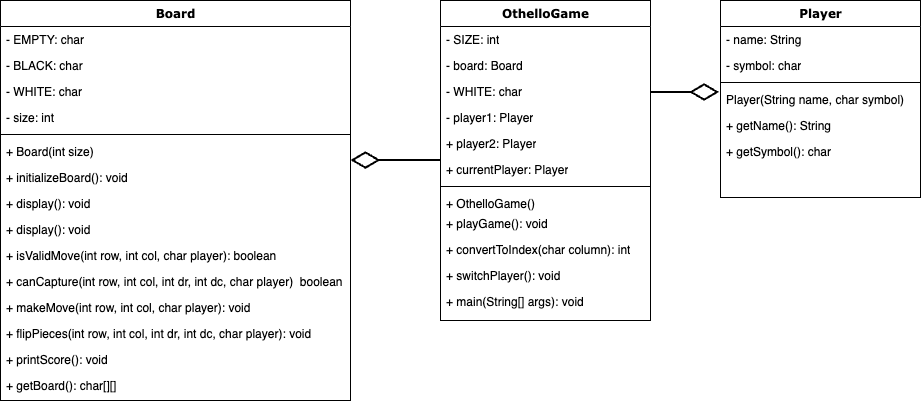

The diagram above was exported from draw.io. Its source (the exported page's mxGraphModel, read from the mxfile embedded in the PNG):
<mxGraphModel dx="1140" dy="626" grid="1" gridSize="10" guides="1" tooltips="1" connect="1" arrows="1" fold="1" page="1" pageScale="1" pageWidth="1100" pageHeight="850" background="none" math="0" shadow="0">
  <root>
    <mxCell id="0" />
    <mxCell id="1" parent="0" />
    <mxCell id="78961159f06e98e8-124" style="edgeStyle=orthogonalEdgeStyle;html=1;labelBackgroundColor=none;startFill=0;startSize=8;endArrow=diamondThin;endFill=0;endSize=24;fontFamily=Verdana;fontSize=12;entryX=-0.007;entryY=0.211;entryDx=0;entryDy=0;entryPerimeter=0;strokeWidth=2;" parent="1" target="78961159f06e98e8-52" edge="1">
      <mxGeometry relative="1" as="geometry">
        <Array as="points">
          <mxPoint x="620" y="130" />
          <mxPoint x="690" y="131" />
        </Array>
        <mxPoint x="760" y="131" as="targetPoint" />
        <mxPoint x="600" y="130.00000000000006" as="sourcePoint" />
      </mxGeometry>
    </mxCell>
    <mxCell id="78961159f06e98e8-17" value="OthelloGame" style="swimlane;html=1;fontStyle=1;align=center;verticalAlign=top;childLayout=stackLayout;horizontal=1;startSize=26;horizontalStack=0;resizeParent=1;resizeLast=0;collapsible=1;marginBottom=0;swimlaneFillColor=#ffffff;rounded=0;shadow=0;comic=0;labelBackgroundColor=none;strokeWidth=1;fillColor=none;fontFamily=Verdana;fontSize=12" parent="1" vertex="1">
      <mxGeometry x="480" y="40" width="210" height="320" as="geometry" />
    </mxCell>
    <mxCell id="78961159f06e98e8-21" value="- SIZE: int" style="text;html=1;strokeColor=none;fillColor=none;align=left;verticalAlign=top;spacingLeft=4;spacingRight=4;whiteSpace=wrap;overflow=hidden;rotatable=0;points=[[0,0.5],[1,0.5]];portConstraint=eastwest;" parent="78961159f06e98e8-17" vertex="1">
      <mxGeometry y="26" width="210" height="26" as="geometry" />
    </mxCell>
    <mxCell id="78961159f06e98e8-23" value="- board: Board" style="text;html=1;strokeColor=none;fillColor=none;align=left;verticalAlign=top;spacingLeft=4;spacingRight=4;whiteSpace=wrap;overflow=hidden;rotatable=0;points=[[0,0.5],[1,0.5]];portConstraint=eastwest;" parent="78961159f06e98e8-17" vertex="1">
      <mxGeometry y="52" width="210" height="26" as="geometry" />
    </mxCell>
    <mxCell id="78961159f06e98e8-25" value="- WHITE: char" style="text;html=1;strokeColor=none;fillColor=none;align=left;verticalAlign=top;spacingLeft=4;spacingRight=4;whiteSpace=wrap;overflow=hidden;rotatable=0;points=[[0,0.5],[1,0.5]];portConstraint=eastwest;" parent="78961159f06e98e8-17" vertex="1">
      <mxGeometry y="78" width="210" height="26" as="geometry" />
    </mxCell>
    <mxCell id="78961159f06e98e8-26" value="- player1: Player" style="text;html=1;strokeColor=none;fillColor=none;align=left;verticalAlign=top;spacingLeft=4;spacingRight=4;whiteSpace=wrap;overflow=hidden;rotatable=0;points=[[0,0.5],[1,0.5]];portConstraint=eastwest;" parent="78961159f06e98e8-17" vertex="1">
      <mxGeometry y="104" width="210" height="26" as="geometry" />
    </mxCell>
    <mxCell id="78961159f06e98e8-24" value="+ player2: Player" style="text;html=1;strokeColor=none;fillColor=none;align=left;verticalAlign=top;spacingLeft=4;spacingRight=4;whiteSpace=wrap;overflow=hidden;rotatable=0;points=[[0,0.5],[1,0.5]];portConstraint=eastwest;" parent="78961159f06e98e8-17" vertex="1">
      <mxGeometry y="130" width="210" height="26" as="geometry" />
    </mxCell>
    <mxCell id="kxmXQp_I-EUfK0hRiI6Y-8" value="+ currentPlayer: Player" style="text;html=1;strokeColor=none;fillColor=none;align=left;verticalAlign=top;spacingLeft=4;spacingRight=4;whiteSpace=wrap;overflow=hidden;rotatable=0;points=[[0,0.5],[1,0.5]];portConstraint=eastwest;" vertex="1" parent="78961159f06e98e8-17">
      <mxGeometry y="156" width="210" height="26" as="geometry" />
    </mxCell>
    <mxCell id="78961159f06e98e8-19" value="" style="line;html=1;strokeWidth=1;fillColor=none;align=left;verticalAlign=middle;spacingTop=-1;spacingLeft=3;spacingRight=3;rotatable=0;labelPosition=right;points=[];portConstraint=eastwest;" parent="78961159f06e98e8-17" vertex="1">
      <mxGeometry y="182" width="210" height="8" as="geometry" />
    </mxCell>
    <mxCell id="78961159f06e98e8-20" value="+ OthelloGame()" style="text;html=1;strokeColor=none;fillColor=none;align=left;verticalAlign=top;spacingLeft=4;spacingRight=4;whiteSpace=wrap;overflow=hidden;rotatable=0;points=[[0,0.5],[1,0.5]];portConstraint=eastwest;" parent="78961159f06e98e8-17" vertex="1">
      <mxGeometry y="190" width="210" height="20" as="geometry" />
    </mxCell>
    <mxCell id="78961159f06e98e8-27" value="+ playGame(): void" style="text;html=1;strokeColor=none;fillColor=none;align=left;verticalAlign=top;spacingLeft=4;spacingRight=4;whiteSpace=wrap;overflow=hidden;rotatable=0;points=[[0,0.5],[1,0.5]];portConstraint=eastwest;" parent="78961159f06e98e8-17" vertex="1">
      <mxGeometry y="210" width="210" height="26" as="geometry" />
    </mxCell>
    <mxCell id="kxmXQp_I-EUfK0hRiI6Y-15" value="+ convertToIndex(char column): int" style="text;html=1;strokeColor=none;fillColor=none;align=left;verticalAlign=top;spacingLeft=4;spacingRight=4;whiteSpace=wrap;overflow=hidden;rotatable=0;points=[[0,0.5],[1,0.5]];portConstraint=eastwest;" vertex="1" parent="78961159f06e98e8-17">
      <mxGeometry y="236" width="210" height="26" as="geometry" />
    </mxCell>
    <mxCell id="kxmXQp_I-EUfK0hRiI6Y-16" value="+ switchPlayer(): void" style="text;html=1;strokeColor=none;fillColor=none;align=left;verticalAlign=top;spacingLeft=4;spacingRight=4;whiteSpace=wrap;overflow=hidden;rotatable=0;points=[[0,0.5],[1,0.5]];portConstraint=eastwest;" vertex="1" parent="78961159f06e98e8-17">
      <mxGeometry y="262" width="210" height="26" as="geometry" />
    </mxCell>
    <mxCell id="kxmXQp_I-EUfK0hRiI6Y-17" value="+ main(String[] args): void" style="text;html=1;strokeColor=none;fillColor=none;align=left;verticalAlign=top;spacingLeft=4;spacingRight=4;whiteSpace=wrap;overflow=hidden;rotatable=0;points=[[0,0.5],[1,0.5]];portConstraint=eastwest;" vertex="1" parent="78961159f06e98e8-17">
      <mxGeometry y="288" width="210" height="26" as="geometry" />
    </mxCell>
    <mxCell id="78961159f06e98e8-30" value="Board" style="swimlane;html=1;fontStyle=1;align=center;verticalAlign=top;childLayout=stackLayout;horizontal=1;startSize=26;horizontalStack=0;resizeParent=1;resizeLast=0;collapsible=1;marginBottom=0;swimlaneFillColor=#ffffff;rounded=0;shadow=0;comic=0;labelBackgroundColor=none;strokeWidth=1;fillColor=none;fontFamily=Verdana;fontSize=12" parent="1" vertex="1">
      <mxGeometry x="40" y="40" width="350" height="400" as="geometry" />
    </mxCell>
    <mxCell id="78961159f06e98e8-31" value="- EMPTY: char" style="text;html=1;strokeColor=none;fillColor=none;align=left;verticalAlign=top;spacingLeft=4;spacingRight=4;whiteSpace=wrap;overflow=hidden;rotatable=0;points=[[0,0.5],[1,0.5]];portConstraint=eastwest;" parent="78961159f06e98e8-30" vertex="1">
      <mxGeometry y="26" width="350" height="26" as="geometry" />
    </mxCell>
    <mxCell id="78961159f06e98e8-32" value="- BLACK: char" style="text;html=1;strokeColor=none;fillColor=none;align=left;verticalAlign=top;spacingLeft=4;spacingRight=4;whiteSpace=wrap;overflow=hidden;rotatable=0;points=[[0,0.5],[1,0.5]];portConstraint=eastwest;" parent="78961159f06e98e8-30" vertex="1">
      <mxGeometry y="52" width="350" height="26" as="geometry" />
    </mxCell>
    <mxCell id="78961159f06e98e8-33" value="- WHITE: char" style="text;html=1;strokeColor=none;fillColor=none;align=left;verticalAlign=top;spacingLeft=4;spacingRight=4;whiteSpace=wrap;overflow=hidden;rotatable=0;points=[[0,0.5],[1,0.5]];portConstraint=eastwest;" parent="78961159f06e98e8-30" vertex="1">
      <mxGeometry y="78" width="350" height="26" as="geometry" />
    </mxCell>
    <mxCell id="78961159f06e98e8-34" value="- size: int" style="text;html=1;strokeColor=none;fillColor=none;align=left;verticalAlign=top;spacingLeft=4;spacingRight=4;whiteSpace=wrap;overflow=hidden;rotatable=0;points=[[0,0.5],[1,0.5]];portConstraint=eastwest;" parent="78961159f06e98e8-30" vertex="1">
      <mxGeometry y="104" width="350" height="26" as="geometry" />
    </mxCell>
    <mxCell id="78961159f06e98e8-38" value="" style="line;html=1;strokeWidth=1;fillColor=none;align=left;verticalAlign=middle;spacingTop=-1;spacingLeft=3;spacingRight=3;rotatable=0;labelPosition=right;points=[];portConstraint=eastwest;" parent="78961159f06e98e8-30" vertex="1">
      <mxGeometry y="130" width="350" height="8" as="geometry" />
    </mxCell>
    <mxCell id="78961159f06e98e8-39" value="+ Board(int size)" style="text;html=1;strokeColor=none;fillColor=none;align=left;verticalAlign=top;spacingLeft=4;spacingRight=4;whiteSpace=wrap;overflow=hidden;rotatable=0;points=[[0,0.5],[1,0.5]];portConstraint=eastwest;" parent="78961159f06e98e8-30" vertex="1">
      <mxGeometry y="138" width="350" height="26" as="geometry" />
    </mxCell>
    <mxCell id="78961159f06e98e8-40" value="+ initializeBoard(&lt;span style=&quot;background-color: transparent; color: light-dark(rgb(0, 0, 0), rgb(255, 255, 255));&quot;&gt;): void&lt;/span&gt;" style="text;html=1;strokeColor=none;fillColor=none;align=left;verticalAlign=top;spacingLeft=4;spacingRight=4;whiteSpace=wrap;overflow=hidden;rotatable=0;points=[[0,0.5],[1,0.5]];portConstraint=eastwest;" parent="78961159f06e98e8-30" vertex="1">
      <mxGeometry y="164" width="350" height="26" as="geometry" />
    </mxCell>
    <mxCell id="78961159f06e98e8-42" value="+ display(): void" style="text;html=1;strokeColor=none;fillColor=none;align=left;verticalAlign=top;spacingLeft=4;spacingRight=4;whiteSpace=wrap;overflow=hidden;rotatable=0;points=[[0,0.5],[1,0.5]];portConstraint=eastwest;" parent="78961159f06e98e8-30" vertex="1">
      <mxGeometry y="190" width="350" height="26" as="geometry" />
    </mxCell>
    <mxCell id="kxmXQp_I-EUfK0hRiI6Y-13" value="+ display(): void" style="text;html=1;strokeColor=none;fillColor=none;align=left;verticalAlign=top;spacingLeft=4;spacingRight=4;whiteSpace=wrap;overflow=hidden;rotatable=0;points=[[0,0.5],[1,0.5]];portConstraint=eastwest;" vertex="1" parent="78961159f06e98e8-30">
      <mxGeometry y="216" width="350" height="26" as="geometry" />
    </mxCell>
    <mxCell id="kxmXQp_I-EUfK0hRiI6Y-9" value="+ isValidMove(int row, int col, char player): boolean" style="text;html=1;strokeColor=none;fillColor=none;align=left;verticalAlign=top;spacingLeft=4;spacingRight=4;whiteSpace=wrap;overflow=hidden;rotatable=0;points=[[0,0.5],[1,0.5]];portConstraint=eastwest;" vertex="1" parent="78961159f06e98e8-30">
      <mxGeometry y="242" width="350" height="26" as="geometry" />
    </mxCell>
    <mxCell id="kxmXQp_I-EUfK0hRiI6Y-10" value="+&amp;nbsp;&lt;span style=&quot;background-color: transparent;&quot;&gt;canCapture(int row, int col, int dr, int dc, char player)&lt;font color=&quot;rgba(0, 0, 0, 0)&quot;&gt;:&amp;nbsp;&lt;/font&gt;&lt;/span&gt;boolean" style="text;html=1;strokeColor=none;fillColor=none;align=left;verticalAlign=top;spacingLeft=4;spacingRight=4;whiteSpace=wrap;overflow=hidden;rotatable=0;points=[[0,0.5],[1,0.5]];portConstraint=eastwest;" vertex="1" parent="78961159f06e98e8-30">
      <mxGeometry y="268" width="350" height="26" as="geometry" />
    </mxCell>
    <mxCell id="kxmXQp_I-EUfK0hRiI6Y-12" value="+ makeMove(int row, int col, char player): void" style="text;html=1;strokeColor=none;fillColor=none;align=left;verticalAlign=top;spacingLeft=4;spacingRight=4;whiteSpace=wrap;overflow=hidden;rotatable=0;points=[[0,0.5],[1,0.5]];portConstraint=eastwest;" vertex="1" parent="78961159f06e98e8-30">
      <mxGeometry y="294" width="350" height="26" as="geometry" />
    </mxCell>
    <mxCell id="kxmXQp_I-EUfK0hRiI6Y-11" value="+ flipPieces(int row, int col, int dr, int dc, char player): void" style="text;html=1;strokeColor=none;fillColor=none;align=left;verticalAlign=top;spacingLeft=4;spacingRight=4;whiteSpace=wrap;overflow=hidden;rotatable=0;points=[[0,0.5],[1,0.5]];portConstraint=eastwest;" vertex="1" parent="78961159f06e98e8-30">
      <mxGeometry y="320" width="350" height="26" as="geometry" />
    </mxCell>
    <mxCell id="kxmXQp_I-EUfK0hRiI6Y-14" value="+ printScore(): void" style="text;html=1;strokeColor=none;fillColor=none;align=left;verticalAlign=top;spacingLeft=4;spacingRight=4;whiteSpace=wrap;overflow=hidden;rotatable=0;points=[[0,0.5],[1,0.5]];portConstraint=eastwest;" vertex="1" parent="78961159f06e98e8-30">
      <mxGeometry y="346" width="350" height="26" as="geometry" />
    </mxCell>
    <mxCell id="kxmXQp_I-EUfK0hRiI6Y-18" value="+ getBoard(): char[][]" style="text;html=1;strokeColor=none;fillColor=none;align=left;verticalAlign=top;spacingLeft=4;spacingRight=4;whiteSpace=wrap;overflow=hidden;rotatable=0;points=[[0,0.5],[1,0.5]];portConstraint=eastwest;" vertex="1" parent="78961159f06e98e8-30">
      <mxGeometry y="372" width="350" height="26" as="geometry" />
    </mxCell>
    <mxCell id="78961159f06e98e8-43" value="Player" style="swimlane;html=1;fontStyle=1;align=center;verticalAlign=top;childLayout=stackLayout;horizontal=1;startSize=26;horizontalStack=0;resizeParent=1;resizeLast=0;collapsible=1;marginBottom=0;swimlaneFillColor=#ffffff;rounded=0;shadow=0;comic=0;labelBackgroundColor=none;strokeWidth=1;fillColor=none;fontFamily=Verdana;fontSize=12" parent="1" vertex="1">
      <mxGeometry x="760" y="40" width="200" height="197" as="geometry" />
    </mxCell>
    <mxCell id="78961159f06e98e8-44" value="- name: String" style="text;html=1;strokeColor=none;fillColor=none;align=left;verticalAlign=top;spacingLeft=4;spacingRight=4;whiteSpace=wrap;overflow=hidden;rotatable=0;points=[[0,0.5],[1,0.5]];portConstraint=eastwest;" parent="78961159f06e98e8-43" vertex="1">
      <mxGeometry y="26" width="200" height="26" as="geometry" />
    </mxCell>
    <mxCell id="78961159f06e98e8-45" value="- symbol: char" style="text;html=1;strokeColor=none;fillColor=none;align=left;verticalAlign=top;spacingLeft=4;spacingRight=4;whiteSpace=wrap;overflow=hidden;rotatable=0;points=[[0,0.5],[1,0.5]];portConstraint=eastwest;" parent="78961159f06e98e8-43" vertex="1">
      <mxGeometry y="52" width="200" height="26" as="geometry" />
    </mxCell>
    <mxCell id="78961159f06e98e8-51" value="" style="line;html=1;strokeWidth=1;fillColor=none;align=left;verticalAlign=middle;spacingTop=-1;spacingLeft=3;spacingRight=3;rotatable=0;labelPosition=right;points=[];portConstraint=eastwest;" parent="78961159f06e98e8-43" vertex="1">
      <mxGeometry y="78" width="200" height="8" as="geometry" />
    </mxCell>
    <mxCell id="78961159f06e98e8-52" value="Player(String name, char symbol)" style="text;html=1;strokeColor=none;fillColor=none;align=left;verticalAlign=top;spacingLeft=4;spacingRight=4;whiteSpace=wrap;overflow=hidden;rotatable=0;points=[[0,0.5],[1,0.5]];portConstraint=eastwest;" parent="78961159f06e98e8-43" vertex="1">
      <mxGeometry y="86" width="200" height="26" as="geometry" />
    </mxCell>
    <mxCell id="78961159f06e98e8-53" value="+ getName(): String" style="text;html=1;strokeColor=none;fillColor=none;align=left;verticalAlign=top;spacingLeft=4;spacingRight=4;whiteSpace=wrap;overflow=hidden;rotatable=0;points=[[0,0.5],[1,0.5]];portConstraint=eastwest;" parent="78961159f06e98e8-43" vertex="1">
      <mxGeometry y="112" width="200" height="26" as="geometry" />
    </mxCell>
    <mxCell id="kxmXQp_I-EUfK0hRiI6Y-1" value="+ getSymbol(): char" style="text;html=1;strokeColor=none;fillColor=none;align=left;verticalAlign=top;spacingLeft=4;spacingRight=4;whiteSpace=wrap;overflow=hidden;rotatable=0;points=[[0,0.5],[1,0.5]];portConstraint=eastwest;" vertex="1" parent="78961159f06e98e8-43">
      <mxGeometry y="138" width="200" height="26" as="geometry" />
    </mxCell>
    <mxCell id="78961159f06e98e8-129" style="edgeStyle=elbowEdgeStyle;html=1;labelBackgroundColor=none;startFill=0;startSize=8;endArrow=open;endFill=0;endSize=16;fontFamily=Verdana;fontSize=12;elbow=vertical;dashed=1;" parent="1" edge="1">
      <mxGeometry relative="1" as="geometry">
        <mxPoint x="250" y="632" as="targetPoint" />
      </mxGeometry>
    </mxCell>
    <mxCell id="78961159f06e98e8-130" style="edgeStyle=elbowEdgeStyle;html=1;labelBackgroundColor=none;startFill=0;startSize=8;endArrow=diamondThin;endFill=0;endSize=16;fontFamily=Verdana;fontSize=12;elbow=vertical;" parent="1" edge="1">
      <mxGeometry relative="1" as="geometry">
        <mxPoint x="520" y="617" as="targetPoint" />
      </mxGeometry>
    </mxCell>
    <mxCell id="78961159f06e98e8-121" style="edgeStyle=elbowEdgeStyle;html=1;labelBackgroundColor=none;startFill=0;startSize=8;endArrow=diamondThin;endFill=0;endSize=24;fontFamily=Verdana;fontSize=12;elbow=vertical;strokeWidth=2;" parent="1" source="78961159f06e98e8-17" target="78961159f06e98e8-30" edge="1">
      <mxGeometry relative="1" as="geometry">
        <mxPoint x="250" y="259.88235294117635" as="sourcePoint" />
      </mxGeometry>
    </mxCell>
  </root>
</mxGraphModel>